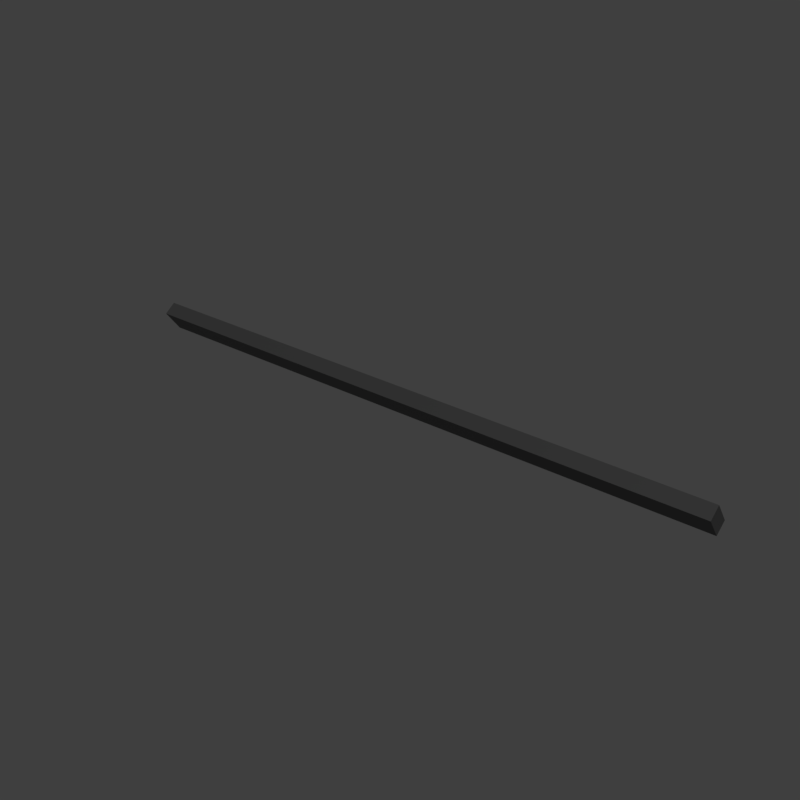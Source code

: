 # Source: lite_cut1_1.blend  (saved by Blender 2.83.18; exported with 4.5.12 LTS)
import bpy
from mathutils import Matrix  # noqa: F401  (used for matrix-valued properties, if any)

bpy.ops.wm.read_factory_settings(use_empty=True)
scene = bpy.context.scene
scene.name = 'main'

# ---- collections
col_collection_1 = bpy.data.collections.new('Collection 1'); scene.collection.children.link(col_collection_1)

# ---- materials (node trees are filled in below, after node groups)
mat_sy_cutter = bpy.data.materials.new('sy_cutter')

# ---- node groups
ng_auto_smooth = bpy.data.node_groups.new('Auto Smooth', 'GeometryNodeTree')
_s = ng_auto_smooth.interface.new_socket(name='Geometry', in_out='OUTPUT', socket_type='NodeSocketGeometry')
_s = ng_auto_smooth.interface.new_socket(name='Geometry', in_out='INPUT', socket_type='NodeSocketGeometry')
_s = ng_auto_smooth.interface.new_socket(name='Angle', in_out='INPUT', socket_type='NodeSocketFloat')
_s.subtype = 'ANGLE'
_s.min_value = 0.0
_s.max_value = 3.142
ng_auto_smooth.is_modifier = True
_N = ng_auto_smooth.nodes; _L = ng_auto_smooth.links
n0 = _N.new('NodeGroupOutput'); n0.name = 'Group Output'; n0.location = (480, -100)
n1 = _N.new('NodeGroupInput'); n1.name = 'Group Input'; n1.location = (-420, -300)
n2 = _N.new('NodeGroupInput'); n2.name = 'Group Input.001'; n2.location = (-60, -100)
n3 = _N.new('GeometryNodeSetShadeSmooth'); n3.name = 'Set Shade Smooth'; n3.location = (120, -100)
n3.domain = 'EDGE'
n4 = _N.new('GeometryNodeSetShadeSmooth'); n4.name = 'Set Shade Smooth.001'; n4.location = (300, -100)
n5 = _N.new('GeometryNodeInputMeshEdgeAngle'); n5.name = 'Edge Angle'; n5.location = (-420, -220)
n6 = _N.new('GeometryNodeInputEdgeSmooth'); n6.name = 'Is Edge Smooth'; n6.location = (-60, -160)
n7 = _N.new('GeometryNodeInputShadeSmooth'); n7.name = 'Is Face Smooth'; n7.location = (-240, -340)
n8 = _N.new('FunctionNodeBooleanMath'); n8.name = 'Boolean Math'; n8.location = (-60, -220)
n9 = _N.new('FunctionNodeCompare'); n9.name = 'Compare'; n9.location = (-240, -180)
n9.operation = 'LESS_EQUAL'
_L.new(n5.outputs[0], n9.inputs[0])
_L.new(n4.outputs[0], n0.inputs[0])
_L.new(n1.outputs[1], n9.inputs[1])
_L.new(n9.outputs[0], n8.inputs[0])
_L.new(n7.outputs[0], n8.inputs[1])
_L.new(n2.outputs[0], n3.inputs[0])
_L.new(n6.outputs[0], n3.inputs[1])
_L.new(n3.outputs[0], n4.inputs[0])
_L.new(n8.outputs[0], n3.inputs[2])
n0.is_active_output = True

# ---- material node trees
mat_sy_cutter.use_nodes = True; mat_sy_cutter.node_tree.nodes.clear()
_N = mat_sy_cutter.node_tree.nodes; _L = mat_sy_cutter.node_tree.links
n0 = _N.new('ShaderNodeBsdfPrincipled'); n0.name = 'Principled BSDF'; n0.location = (10, 300)
n0.distribution = 'GGX'
n0.subsurface_method = 'BURLEY'
n0.inputs[0].default_value = (0.0212, 0.0212, 0.0212, 1.0)
n0.inputs[2].default_value = 0.65
n0.inputs[3].default_value = 1.45
n0.inputs[27].default_value = (0.0, 0.0, 0.0, 1.0)
n0.inputs[28].default_value = 1.0
n1 = _N.new('ShaderNodeOutputMaterial'); n1.name = 'Material Output'; n1.location = (300, 300)
_L.new(n0.outputs[0], n1.inputs[0])
n1.is_active_output = True

# ---- world
world_world = bpy.data.worlds.new('World'); scene.world = world_world
world_world.use_nodes = True; world_world.node_tree.nodes.clear()
_N = world_world.node_tree.nodes; _L = world_world.node_tree.links
n0 = _N.new('ShaderNodeOutputWorld'); n0.name = 'World Output'; n0.location = (300, 300)
n1 = _N.new('ShaderNodeBackground'); n1.name = 'Background'; n1.location = (10, 300)
n1.inputs[0].default_value = (0.05, 0.05, 0.05, 1.0)
_L.new(n1.outputs[0], n0.inputs[0])
n0.is_active_output = True
world_world.use_sun_shadow = False
world_world.sun_shadow_jitter_overblur = 0.0

# ---- meshes
me_plane_001 = bpy.data.meshes.new('Plane.001')
me_plane_001.from_pydata([(-0.9501, -0.9501, 0.0), (0.9501, -0.9501, 0.0), (-0.9501, 0.9501, 0.0), (0.9501, 0.9501, 0.0), (-0.8584, 0.8584, 0.0), (-0.8584, -0.8584, 0.0), (0.8584, -0.8584, 0.0), (0.8584, 0.8584, 0.0), (0.0, 0.0, 0.0)], [], [(5, 4, 2, 0), (6, 5, 0, 1), (7, 6, 1, 3), (4, 7, 3, 2), (5, 6, 8), (6, 7, 8), (7, 4, 8), (4, 5, 8)])
me_plane_001.materials.append(mat_sy_cutter)
me_plane_001.use_remesh_preserve_volume = False
me_plane_001.use_remesh_preserve_attributes = False
me_plane_001.use_mirror_vertex_groups = False
me_plane_001.update()
me_bc_shape = bpy.data.meshes.new('BC-shape')
me_bc_shape.from_pydata([(-0.5968, 0.03167, -0.1394), (0.5968, 0.03167, -0.1394), (-0.5968, -0.1468, -0.01848), (0.5968, -0.1468, -0.01848), (-0.7312, 0.289, 0.0007982), (0.7312, 0.289, 0.0007982), (-0.5968, -0.2796, -0.01848), (-0.5968, -0.19, -0.1394), (-0.7312, -0.1986, 0.01661), (-0.7312, 0.2657, 0.01661), (-0.5487, 0.1281, 0.01661), (-0.5487, 0.2657, 0.01661), (-0.5487, 0.289, 0.0007982), (-0.5487, 0.2304, -0.08574), (-0.6441, 0.1281, 0.01661), (-0.6441, 0.2304, -0.08574), (-0.6441, 0.2657, 0.01661), (-0.6441, 0.289, 0.0007982), (0.5968, -0.2796, -0.01848), (0.5968, -0.19, -0.1394), (0.7312, -0.1986, 0.01661), (0.7312, 0.2657, 0.01661), (0.5487, 0.1281, 0.01661), (0.5487, 0.2657, 0.01661), (0.5487, 0.289, 0.0007982), (-0.4948, 0.2402, 0.01661), (-0.4948, 0.2402, -0.07136), (0.5487, 0.2304, -0.08574), (0.6441, 0.1281, 0.01661), (-0.4948, 0.289, 0.0007982), (0.6441, 0.2304, -0.08574), (0.6441, 0.2657, 0.01661), (-0.4948, 0.2657, 0.01661), (0.6441, 0.289, 0.0007982), (0.4948, 0.2402, 0.01661), (0.4948, 0.2402, -0.07136), (0.4948, 0.289, 0.0007982), (0.4948, 0.2657, 0.01661), (0.0, 0.143, -0.2148), (0.0, 0.03167, -0.1394), (-0.1861, 0.2402, -0.03629), (-0.1861, 0.2205, -0.1004), (-0.2212, 0.2402, -0.07136), (-0.4563, -0.1986, 0.01661), (-0.4563, -0.1468, -0.01848), (-0.5427, 0.02416, -0.1638), (-0.5481, 0.03167, -0.1394), (-0.07762, 0.02416, -0.1638), (-0.07224, 0.03167, -0.1394), (-0.07224, -0.008463, -0.1394), (-0.07762, -0.003074, -0.165), (-0.5427, 0.03896, -0.1752), (-0.5481, 0.05777, -0.1571), (-0.5481, -0.008463, -0.1394), (-0.5427, -0.003074, -0.165), (-0.07224, 0.05777, -0.1571), (-0.07762, 0.03896, -0.1752), (0.1861, 0.2402, -0.03629), (0.1861, 0.2205, -0.1004), (0.2212, 0.2402, -0.07136), (0.4563, -0.1986, 0.01661), (0.4563, -0.1468, -0.01848), (0.5427, 0.02416, -0.1638), (0.5481, 0.03167, -0.1394), (0.07762, 0.02416, -0.1638), (0.0, -0.1468, -0.01848), (0.0, -0.1986, 0.01661), (0.0, -0.19, -0.1394), (0.0, 0.2402, 0.01661), (0.0, -0.2796, -0.01848), (0.0, 0.2205, -0.1004), (0.0, 0.2402, -0.03629), (0.07224, 0.03167, -0.1394), (0.07224, -0.008463, -0.1394), (0.07762, -0.003074, -0.165), (0.5427, 0.03896, -0.1752), (-0.4268, 0.03896, -0.1752), (-0.4268, -0.1986, 0.01661), (-0.4268, 0.05777, -0.1571), (-0.4268, -0.2796, -0.01848), (-0.4268, -0.19, -0.1394), (-0.4268, -0.003074, -0.165), (-0.4268, 0.2402, -0.07136), (-0.4268, -0.1468, -0.01848), (-0.4268, 0.2402, 0.01661), (-0.4268, 0.02416, -0.1638), (-0.4268, -0.008463, -0.1394), (-0.6865, 0.289, 0.0007982), (-0.6865, -0.1986, 0.01661), (-0.6865, 0.2657, 0.01661), (-0.1228, -0.19, -0.1394), (-0.1228, 0.05777, -0.1571), (-0.1228, -0.2796, -0.01848), (-0.1228, 0.2402, -0.03629), (-0.1228, 0.03896, -0.1752), (-0.1228, 0.2205, -0.1004), (-0.1228, -0.003074, -0.165), (-0.1228, -0.1986, 0.01661), (-0.1228, -0.1468, -0.01848), (-0.1228, 0.2402, 0.01661), (-0.1228, 0.02416, -0.1638), (-0.1228, 0.143, -0.2148), (-0.1228, -0.008463, -0.1394), (0.5481, 0.05777, -0.1571), (0.5481, -0.008463, -0.1394), (0.5427, -0.003074, -0.165), (0.07224, 0.05777, -0.1571), (0.07762, 0.03896, -0.1752), (0.4268, 0.03896, -0.1752), (0.4268, -0.1986, 0.01661), (0.4268, 0.05777, -0.1571), (0.4268, -0.2796, -0.01848), (0.4268, -0.19, -0.1394), (0.4268, -0.003074, -0.165), (0.4268, 0.2402, -0.07136), (0.4268, -0.1468, -0.01848), (0.4268, 0.2402, 0.01661), (0.4268, 0.02416, -0.1638), (0.4268, -0.008463, -0.1394), (0.6865, 0.289, 0.0007982), (0.6865, -0.1986, 0.01661), (0.6865, 0.2657, 0.01661), (0.1228, -0.19, -0.1394), (0.1228, 0.05777, -0.1571), (0.1228, -0.2796, -0.01848), (0.1228, 0.2402, -0.03629), (0.1228, 0.03896, -0.1752), (0.1228, 0.2205, -0.1004), (0.1228, -0.003074, -0.165), (-0.7312, 0.1703, -0.1745), (-0.7312, 0.1027, -0.1875), (-0.4268, 0.1027, -0.1875), (-0.4268, 0.1703, -0.1745), (-0.4268, 0.143, -0.2148), (-0.6865, 0.1027, -0.1875), (-0.6865, 0.1703, -0.1745), (0.1228, -0.1986, 0.01661), (0.1228, -0.1468, -0.01848), (0.1228, 0.2402, 0.01661), (0.1228, 0.02416, -0.1638), (0.1228, 0.143, -0.2148), (0.1228, -0.008463, -0.1394), (0.7312, 0.1703, -0.1745), (0.7312, 0.1027, -0.1875), (0.4268, 0.1027, -0.1875), (0.4268, 0.1703, -0.1745), (0.4268, 0.143, -0.2148), (0.6865, 0.1027, -0.1875), (0.6865, 0.1703, -0.1745)], [], [(2, 0, 7, 6), (111, 18, 3, 61, 115), (137, 115, 109, 136), (117, 139, 126, 108), (69, 65, 98, 92), (27, 24, 23, 22), (24, 36, 37, 23), (9, 89, 87, 4), (69, 92, 90, 67), (87, 135, 129, 4), (12, 11, 32, 29), (14, 15, 17, 16), (13, 10, 11, 12), (141, 73, 74, 128), (69, 124, 137, 65), (25, 26, 29, 32), (105, 113, 117, 62), (39, 67, 90, 102, 49, 48), (119, 5, 142, 148), (3, 18, 19, 1), (124, 111, 115, 137), (40, 41, 42), (51, 76, 85, 45), (56, 94, 91, 55), (13, 15, 14, 10), (78, 131, 133, 101, 91), (57, 58, 127, 125), (39, 72, 73, 141, 122, 67), (110, 123, 140, 146, 144), (118, 141, 128, 113), (50, 47, 48, 49), (51, 45, 46, 52), (54, 45, 85, 81), (45, 54, 53, 46), (47, 56, 55, 48), (54, 81, 86, 53), (114, 59, 57, 125, 138, 116), (122, 112, 111, 124), (57, 59, 58), (62, 63, 104, 105), (75, 62, 117, 108), (123, 106, 72, 39, 38, 140), (28, 31, 33, 30), (40, 93, 95, 41), (26, 25, 84, 82), (146, 140, 127, 58, 59, 114, 145), (25, 32, 11, 10, 14, 16, 89, 88, 43, 77, 84), (127, 70, 71, 125), (123, 110, 108, 126), (65, 66, 97, 98), (133, 132, 82, 42, 41, 95, 101), (21, 5, 119, 121), (83, 77, 43, 44), (85, 76, 94, 100), (81, 85, 100, 96), (82, 84, 99, 93, 40, 42), (84, 77, 97, 99), (52, 46, 0, 2, 44, 43, 88, 134, 131, 78), (86, 80, 7, 0, 46, 53), (78, 76, 51, 52), (86, 81, 96, 102), (79, 83, 44, 2, 6), (80, 79, 6, 7), (8, 9, 4, 129, 130), (88, 89, 9, 8), (26, 82, 132, 135, 87, 17, 15, 13, 12, 29), (87, 89, 16, 17), (34, 116, 109, 60, 120, 121, 31, 28, 22, 23, 37), (98, 97, 77, 83), (100, 94, 56, 47), (93, 99, 68, 71), (101, 95, 70, 38), (102, 96, 50, 49), (96, 100, 47, 50), (99, 97, 66, 68), (91, 94, 76, 78), (91, 101, 38, 39, 48, 55), (102, 90, 80, 86), (92, 98, 83, 79), (95, 93, 71, 70), (90, 92, 79, 80), (141, 118, 112, 122), (144, 146, 145), (115, 61, 60, 109), (20, 143, 142, 5, 21), (103, 110, 144, 147, 120, 60, 61, 3, 1, 63), (64, 72, 106, 107), (118, 104, 63, 1, 19, 112), (138, 68, 66, 136), (110, 103, 75, 108), (34, 37, 36, 35), (69, 67, 122, 124), (112, 19, 18, 111), (128, 74, 64, 139), (75, 103, 63, 62), (74, 73, 72, 64), (27, 22, 28, 30), (140, 38, 70, 127), (35, 114, 116, 34), (35, 36, 24, 27, 30, 33, 119, 148, 145, 114), (120, 20, 21, 121), (119, 33, 31, 121), (113, 128, 139, 117), (105, 104, 118, 113), (125, 71, 68, 138), (116, 138, 136, 109), (65, 137, 136, 66), (107, 106, 123, 126), (139, 64, 107, 126), (131, 132, 133), (135, 132, 131, 134), (129, 135, 134, 130), (134, 88, 8, 130), (148, 147, 144, 145), (142, 143, 147, 148), (147, 143, 20, 120)])
me_bc_shape.polygons.foreach_set('use_smooth', [True] * 116)
_k = set([(0, 2), (0, 7), (0, 46), (1, 3), (1, 19), (1, 63), (2, 6), (2, 44), (3, 18), (3, 61), (4, 9), (4, 87), (4, 129), (5, 21), (5, 119), (5, 142), (6, 7), (6, 79), (7, 80), (8, 9), (8, 88), (8, 130), (9, 89), (10, 11), (10, 13), (10, 14), (11, 12), (11, 32), (12, 13), (12, 29), (13, 15), (14, 15), (14, 16), (15, 17), (16, 17), (16, 89), (17, 87), (18, 19), (18, 111), (19, 112), (20, 21), (20, 120), (20, 143), (21, 121), (22, 23), (22, 27), (22, 28), (23, 24), (23, 37), (24, 27), (24, 36), (25, 26), (25, 32), (25, 84), (26, 29), (26, 82), (27, 30), (28, 30), (28, 31), (29, 32), (30, 33), (31, 33), (31, 121), (33, 119), (34, 35), (34, 37), (34, 116), (35, 36), (35, 114), (36, 37), (38, 101), (38, 140), (39, 48), (39, 72), (40, 41), (40, 42), (40, 93), (41, 42), (41, 95), (42, 82), (43, 77), (43, 88), (44, 83), (45, 51), (45, 54), (45, 85), (46, 52), (46, 53), (47, 50), (47, 56), (47, 100), (48, 49), (48, 55), (49, 50), (49, 102), (50, 96), (51, 52), (51, 76), (52, 78), (53, 54), (53, 86), (54, 81), (55, 56), (55, 91), (56, 94), (57, 58), (57, 59), (57, 125), (58, 59), (58, 127), (59, 114), (60, 109), (60, 120), (61, 115), (62, 75), (62, 105), (62, 117), (63, 103), (63, 104), (64, 74), (64, 107), (64, 139), (65, 98), (65, 137), (66, 97), (66, 136), (67, 90), (67, 122), (68, 99), (68, 138), (69, 92), (69, 124), (70, 95), (70, 127), (71, 93), (71, 125), (72, 73), (72, 106), (73, 74), (73, 141), (74, 128), (75, 103), (75, 108), (76, 94), (77, 97), (78, 91), (79, 92), (80, 90), (81, 96), (83, 98), (84, 99), (85, 100), (86, 102), (101, 133), (103, 110), (104, 105), (104, 118), (105, 113), (106, 107), (106, 123), (107, 126), (108, 126), (109, 136), (110, 123), (111, 124), (112, 122), (113, 128), (115, 137), (116, 138), (117, 139), (118, 141), (129, 130), (129, 135), (130, 134), (131, 132), (131, 133), (131, 134), (132, 133), (132, 135), (140, 146), (142, 143), (142, 148), (143, 147), (144, 145), (144, 146), (144, 147), (145, 146), (145, 148)])
me_bc_shape.attributes.new('sharp_edge', 'BOOLEAN', 'EDGE').data.foreach_set('value', [ (min(e.vertices), max(e.vertices)) in _k for e in me_bc_shape.edges])
_k = {(4, 87): 1.0, (2, 6): 1.0, (22, 27): 1.0, (0, 2): 1.0, (6, 7): 1.0, (0, 7): 1.0, (5, 21): 1.0, (9, 89): 1.0, (8, 9): 1.0, (4, 9): 1.0, (10, 11): 1.0, (11, 12): 1.0, (12, 13): 1.0, (14, 16): 1.0, (16, 17): 1.0, (15, 17): 1.0, (10, 13): 1.0, (14, 15): 1.0, (12, 29): 1.0, (11, 32): 1.0, (23, 37): 1.0, (35, 36): 1.0, (28, 31): 1.0, (24, 36): 1.0, (57, 58): 1.0, (28, 30): 1.0, (27, 30): 1.0, (26, 29): 1.0, (36, 37): 1.0, (30, 33): 1.0, (25, 32): 1.0, (29, 32): 1.0, (25, 26): 1.0, (57, 59): 1.0, (40, 42): 1.0, (40, 41): 1.0, (41, 42): 1.0, (58, 59): 1.0, (21, 121): 1.0, (20, 21): 1.0, (34, 35): 1.0, (23, 24): 1.0, (13, 15): 1.0, (10, 14): 1.0, (8, 88): 1.0, (43, 77): 1.0, (7, 80): 1.0, (26, 82): 1.0, (25, 84): 1.0, (38, 101): 1.0, (1, 19): 1.0, (2, 44): 1.0, (22, 23): 1.0, (24, 27): 1.0, (50, 96): 1.0, (49, 50): 1.0, (53, 86): 1.0, (47, 50): 1.0, (48, 49): 1.0, (51, 52): 1.0, (45, 51): 1.0, (46, 52): 1.0, (45, 54): 1.0, (53, 54): 1.0, (46, 53): 1.0, (47, 56): 1.0, (55, 56): 1.0, (48, 55): 1.0, (51, 76): 1.0, (55, 91): 1.0, (0, 46): 1.0, (39, 48): 1.0, (45, 85): 1.0, (34, 116): 1.0, (104, 118): 1.0, (20, 120): 1.0, (61, 115): 1.0, (31, 33): 1.0, (72, 106): 1.0, (3, 61): 1.0, (1, 63): 1.0, (74, 128): 1.0, (112, 122): 1.0, (63, 103): 1.0, (40, 93): 1.0, (111, 124): 1.0, (65, 98): 1.0, (18, 19): 1.0, (5, 119): 1.0, (69, 92): 1.0, (70, 95): 1.0, (34, 37): 1.0, (63, 104): 1.0, (22, 28): 1.0, (1, 3): 1.0, (75, 108): 1.0, (59, 114): 1.0, (3, 18): 1.0, (19, 112): 1.0, (76, 94): 1.0, (77, 97): 1.0, (52, 78): 1.0, (6, 79): 1.0, (80, 90): 1.0, (54, 81): 1.0, (42, 82): 1.0, (44, 83): 1.0, (84, 99): 1.0, (85, 100): 1.0, (86, 102): 1.0, (17, 87): 1.0, (43, 88): 1.0, (16, 89): 1.0, (67, 90): 1.0, (78, 91): 1.0, (79, 92): 1.0, (71, 93): 1.0, (56, 94): 1.0, (41, 95): 1.0, (81, 96): 1.0, (66, 97): 1.0, (83, 98): 1.0, (68, 99): 1.0, (47, 100): 1.0, (49, 102): 1.0, (105, 113): 1.0, (72, 73): 1.0, (109, 136): 1.0, (62, 75): 1.0, (75, 103): 1.0, (31, 121): 1.0, (115, 137): 1.0, (60, 109): 1.0, (73, 74): 1.0, (64, 74): 1.0, (107, 126): 1.0, (64, 107): 1.0, (57, 125): 1.0, (60, 120): 1.0, (106, 123): 1.0, (62, 117): 1.0, (108, 126): 1.0, (18, 111): 1.0, (73, 141): 1.0, (118, 141): 1.0, (110, 123): 1.0, (104, 105): 1.0, (103, 110): 1.0, (106, 107): 1.0, (117, 139): 1.0, (62, 105): 1.0, (116, 138): 1.0, (64, 139): 1.0, (33, 119): 1.0, (113, 128): 1.0, (58, 127): 1.0, (35, 114): 1.0, (131, 133): 1.0, (131, 132): 1.0, (132, 133): 1.0, (132, 135): 1.0, (131, 134): 1.0, (129, 130): 1.0, (129, 135): 1.0, (130, 134): 1.0, (8, 130): 1.0, (4, 129): 1.0, (101, 133): 1.0, (144, 146): 1.0, (144, 145): 1.0, (145, 146): 1.0, (145, 148): 1.0, (144, 147): 1.0, (142, 143): 1.0, (142, 148): 1.0, (143, 147): 1.0, (20, 143): 1.0, (5, 142): 1.0, (140, 146): 1.0, (70, 127): 1.0, (38, 140): 1.0, (69, 124): 1.0, (67, 122): 1.0, (66, 136): 1.0, (65, 137): 1.0, (39, 72): 1.0, (71, 125): 1.0, (68, 138): 1.0}
me_bc_shape.attributes.new('crease_edge', 'FLOAT', 'EDGE').data.foreach_set('value', [_k.get((min(e.vertices), max(e.vertices)), 0.0) for e in me_bc_shape.edges])
me_bc_shape.materials.append(mat_sy_cutter)
me_bc_shape.use_remesh_preserve_volume = False
me_bc_shape.use_remesh_preserve_attributes = False
me_bc_shape.use_mirror_vertex_groups = False
me_bc_shape.update()
me_plane = bpy.data.meshes.new('Plane')
me_plane.from_pydata([(-0.6022, -0.2514, -0.03124), (0.6022, -0.2514, -0.03124), (-0.6022, -0.2203, -0.07273), (0.6022, -0.2203, -0.07273)], [], [(0, 1, 3, 2)])
me_plane.materials.append(mat_sy_cutter)
me_plane.use_remesh_preserve_volume = False
me_plane.use_remesh_preserve_attributes = False
me_plane.use_mirror_vertex_groups = False
me_plane.update()

# ---- objects
ob_plane_001 = bpy.data.objects.new('Plane.001', me_plane_001)
ob_bc_shape = bpy.data.objects.new('BC-shape', me_bc_shape)
ob_plane = bpy.data.objects.new('Plane', me_plane)

# ---- transforms, parenting, visibility, modifiers, constraints
ob_plane_001.location = (0.0, 0.0, 0.0)
ob_plane_001.hide_render = True
ob_plane_001.visible_camera = False
ob_plane_001.visible_diffuse = False
ob_plane_001.visible_glossy = False
ob_plane_001.visible_transmission = False
ob_plane_001.visible_volume_scatter = False
ob_plane_001.visible_shadow = False
ob_plane_001.display_type = 'WIRE'
ob_plane_001.show_wire = True
ob_plane_001.show_all_edges = True
ob_plane_001.lineart.crease_threshold = 0.0
ob_bc_shape.parent = ob_plane_001
ob_bc_shape.location = (0.0, 0.0, 0.0)
ob_bc_shape.hide_render = True
ob_bc_shape.visible_camera = False
ob_bc_shape.visible_diffuse = False
ob_bc_shape.visible_glossy = False
ob_bc_shape.visible_transmission = False
ob_bc_shape.visible_volume_scatter = False
ob_bc_shape.visible_shadow = False
ob_bc_shape.display_type = 'WIRE'
ob_bc_shape.show_wire = True
ob_bc_shape.show_all_edges = True
ob_bc_shape.lineart.crease_threshold = 0.0
_m = ob_bc_shape.modifiers.new('Auto Smooth', 'NODES')
_m.node_group = ng_auto_smooth
_gi = [s.identifier for s in ng_auto_smooth.interface.items_tree if s.item_type == 'SOCKET' and s.in_out == 'INPUT']
_m[_gi[1]] = 1.047  # Angle
ob_plane.parent = ob_plane_001
ob_plane.location = (0.0, 0.0, 0.0)
ob_plane.display_type = 'SOLID'
ob_plane.lineart.crease_threshold = 0.0
_m = ob_plane.modifiers.new('Solidify', 'SOLIDIFY')
_m.thickness = 0.028
_m.use_even_offset = True
_m.use_quality_normals = True
_m.nonmanifold_thickness_mode = 'FIXED'
_m.nonmanifold_merge_threshold = 0.0003

# ---- collection membership
col_collection_1.objects.link(ob_plane_001)
col_collection_1.objects.link(ob_bc_shape)
col_collection_1.objects.link(ob_plane)

# ---- scene / render settings (as saved in the file)
scene.frame_start = 1; scene.frame_end = 100; scene.frame_set(1)
scene.render.engine = 'CYCLES'
scene.render.image_settings.color_depth = '16'
scene.render.image_settings.compression = 90
scene.render.resolution_x = 1024
scene.render.resolution_y = 1024
scene.render.resolution_percentage = 50
scene.render.dither_intensity = 0.0
scene.render.use_simplify = True
scene.render.use_persistent_data = True
scene.cycles.use_denoising = False
scene.cycles.samples = 100
scene.cycles.sampling_pattern = 'TABULATED_SOBOL'
scene.cycles.light_sampling_threshold = 0.0
scene.cycles.use_adaptive_sampling = False
scene.cycles.use_light_tree = False
scene.cycles.caustics_reflective = False
scene.cycles.caustics_refractive = False
scene.cycles.blur_glossy = 4.0
scene.cycles.max_bounces = 4
scene.cycles.transmission_bounces = 4
scene.cycles.volume_bounces = 2
scene.cycles.transparent_max_bounces = 4
scene.cycles.use_animated_seed = True
scene.cycles.sample_clamp_direct = 4.0
scene.cycles.sample_clamp_indirect = 2.0
scene.cycles.debug_bvh_type = 'STATIC_BVH'
scene.view_settings.view_transform = 'Standard'
bpy.context.view_layer.update()

# ---- added for rendering (the .blend has no active camera and no usable light): camera, sun
cam_auto = bpy.data.cameras.new('AutoCamera')
cam_auto.lens = 50.0
cam_auto.sensor_width = 36.0
cam_auto.clip_end = 1000.0
ob_auto_camera = bpy.data.objects.new('AutoCamera', cam_auto)
scene.collection.objects.link(ob_auto_camera)
ob_auto_camera.location = (1.11676, -1.58714, 0.83303)
ob_auto_camera.rotation_euler = (1.09748, -7.21219e-08, 0.694738)
scene.camera = ob_auto_camera
light_auto_sun = bpy.data.lights.new('AutoSun', 'SUN')
light_auto_sun.energy = 3.0
light_auto_sun.angle = 0.0523599
ob_auto_sun = bpy.data.objects.new('AutoSun', light_auto_sun)
scene.collection.objects.link(ob_auto_sun)
ob_auto_sun.rotation_euler = (0.872665, 0.174533, 0.523599)
bpy.context.view_layer.update()
